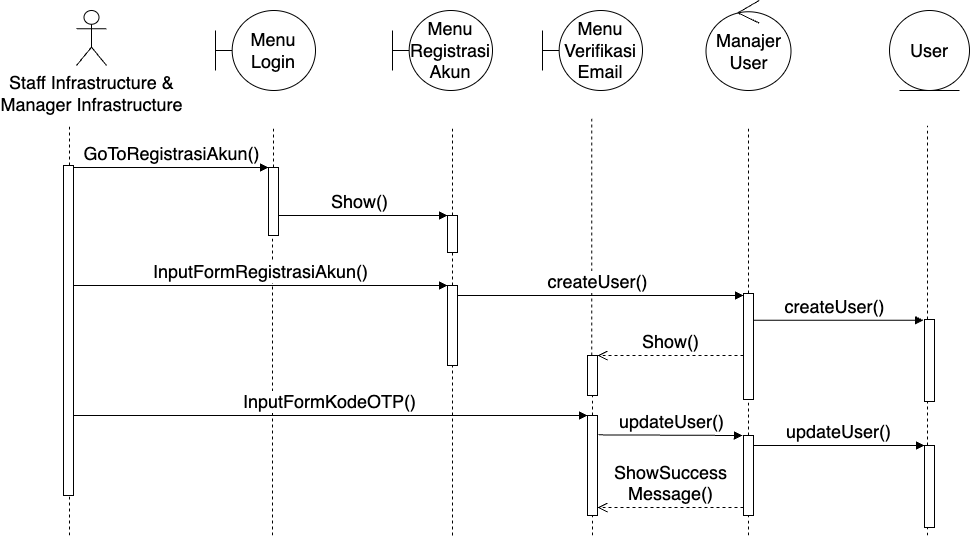

The diagram above was exported from draw.io. Its source (the exported page's mxGraphModel, read from the mxfile embedded in the PNG):
<mxGraphModel dx="1735" dy="1029" grid="1" gridSize="10" guides="1" tooltips="1" connect="1" arrows="1" fold="1" page="1" pageScale="1" pageWidth="850" pageHeight="1100" math="0" shadow="0">
  <root>
    <mxCell id="0" />
    <mxCell id="1" parent="0" />
    <mxCell id="vw1bZ-awmPUUONbhYTH3-2" value="" style="endArrow=none;dashed=1;html=1;rounded=0;fontSize=18;" edge="1" parent="1" source="vw1bZ-awmPUUONbhYTH3-3">
      <mxGeometry width="50" height="50" relative="1" as="geometry">
        <mxPoint x="720" y="780" as="sourcePoint" />
        <mxPoint x="719.33" y="362" as="targetPoint" />
      </mxGeometry>
    </mxCell>
    <mxCell id="yrkoGPqek1J716Wl2nS3-1" value="Staff Infrastructure &amp;amp;&lt;div style=&quot;font-size: 18px;&quot;&gt;Manager Infrastructure&lt;/div&gt;" style="shape=umlActor;verticalLabelPosition=bottom;verticalAlign=top;html=1;fontSize=18;" parent="1" vertex="1">
      <mxGeometry x="204" y="255" width="30" height="55" as="geometry" />
    </mxCell>
    <mxCell id="yrkoGPqek1J716Wl2nS3-3" value="Menu&lt;div&gt;Login&lt;/div&gt;" style="shape=umlBoundary;whiteSpace=wrap;html=1;fontSize=18;" parent="1" vertex="1">
      <mxGeometry x="343" y="255" width="100" height="80" as="geometry" />
    </mxCell>
    <mxCell id="yrkoGPqek1J716Wl2nS3-13" value="Menu&lt;div style=&quot;font-size: 18px;&quot;&gt;Registrasi&lt;/div&gt;&lt;div style=&quot;font-size: 18px;&quot;&gt;Akun&lt;/div&gt;" style="shape=umlBoundary;whiteSpace=wrap;html=1;fontSize=18;" parent="1" vertex="1">
      <mxGeometry x="520" y="255" width="100" height="80" as="geometry" />
    </mxCell>
    <mxCell id="yrkoGPqek1J716Wl2nS3-15" value="" style="endArrow=none;dashed=1;html=1;rounded=0;fontSize=18;" parent="1" source="Np3AZar38daB8Tce8mTu-1" edge="1">
      <mxGeometry width="50" height="50" relative="1" as="geometry">
        <mxPoint x="197" y="650.9524274553571" as="sourcePoint" />
        <mxPoint x="197" y="370" as="targetPoint" />
      </mxGeometry>
    </mxCell>
    <mxCell id="yrkoGPqek1J716Wl2nS3-16" value="" style="endArrow=none;dashed=1;html=1;rounded=0;fontSize=18;" parent="1" source="yrkoGPqek1J716Wl2nS3-30" edge="1">
      <mxGeometry width="50" height="50" relative="1" as="geometry">
        <mxPoint x="400" y="650.9524274553571" as="sourcePoint" />
        <mxPoint x="401" y="370" as="targetPoint" />
      </mxGeometry>
    </mxCell>
    <mxCell id="yrkoGPqek1J716Wl2nS3-18" value="GoToRegistrasiAkun()" style="html=1;verticalAlign=bottom;endArrow=block;curved=0;rounded=0;fontSize=18;" parent="1" edge="1">
      <mxGeometry width="80" relative="1" as="geometry">
        <mxPoint x="201" y="412.0000000000001" as="sourcePoint" />
        <mxPoint x="396" y="412.0000000000001" as="targetPoint" />
        <mxPoint as="offset" />
      </mxGeometry>
    </mxCell>
    <mxCell id="yrkoGPqek1J716Wl2nS3-21" value="Show()" style="html=1;verticalAlign=bottom;endArrow=block;curved=0;rounded=0;fontSize=18;" parent="1" target="yrkoGPqek1J716Wl2nS3-33" edge="1">
      <mxGeometry width="80" relative="1" as="geometry">
        <mxPoint x="400" y="460" as="sourcePoint" />
        <mxPoint x="580" y="460" as="targetPoint" />
      </mxGeometry>
    </mxCell>
    <mxCell id="yrkoGPqek1J716Wl2nS3-22" value="" style="endArrow=none;dashed=1;html=1;rounded=0;fontSize=18;" parent="1" source="yrkoGPqek1J716Wl2nS3-33" edge="1">
      <mxGeometry width="50" height="50" relative="1" as="geometry">
        <mxPoint x="579.76" y="650.9524274553571" as="sourcePoint" />
        <mxPoint x="580" y="370" as="targetPoint" />
      </mxGeometry>
    </mxCell>
    <mxCell id="yrkoGPqek1J716Wl2nS3-26" value="createUser()" style="html=1;verticalAlign=bottom;endArrow=block;curved=0;rounded=0;fontSize=18;" parent="1" target="yrkoGPqek1J716Wl2nS3-41" edge="1">
      <mxGeometry width="80" relative="1" as="geometry">
        <mxPoint x="580" y="540" as="sourcePoint" />
        <mxPoint x="760" y="540" as="targetPoint" />
      </mxGeometry>
    </mxCell>
    <mxCell id="yrkoGPqek1J716Wl2nS3-27" value="" style="endArrow=none;dashed=1;html=1;rounded=0;fontSize=18;" parent="1" source="yrkoGPqek1J716Wl2nS3-41" edge="1">
      <mxGeometry width="50" height="50" relative="1" as="geometry">
        <mxPoint x="875.58" y="650.9524274553571" as="sourcePoint" />
        <mxPoint x="876" y="370" as="targetPoint" />
      </mxGeometry>
    </mxCell>
    <mxCell id="yrkoGPqek1J716Wl2nS3-29" value="createUser()" style="html=1;verticalAlign=bottom;endArrow=block;curved=0;rounded=0;fontSize=18;" parent="1" edge="1">
      <mxGeometry width="80" relative="1" as="geometry">
        <mxPoint x="871" y="564.8000000000001" as="sourcePoint" />
        <mxPoint x="1051" y="564.8000000000001" as="targetPoint" />
      </mxGeometry>
    </mxCell>
    <mxCell id="yrkoGPqek1J716Wl2nS3-32" value="" style="endArrow=none;dashed=1;html=1;rounded=0;fontSize=18;" parent="1" target="yrkoGPqek1J716Wl2nS3-30" edge="1">
      <mxGeometry width="50" height="50" relative="1" as="geometry">
        <mxPoint x="400" y="780" as="sourcePoint" />
        <mxPoint x="400" y="380" as="targetPoint" />
      </mxGeometry>
    </mxCell>
    <mxCell id="yrkoGPqek1J716Wl2nS3-30" value="" style="html=1;points=[[0,0,0,0,5],[0,1,0,0,-5],[1,0,0,0,5],[1,1,0,0,-5]];perimeter=orthogonalPerimeter;outlineConnect=0;targetShapes=umlLifeline;portConstraint=eastwest;newEdgeStyle={&quot;curved&quot;:0,&quot;rounded&quot;:0};fontSize=18;" parent="1" vertex="1">
      <mxGeometry x="396" y="412" width="10" height="68" as="geometry" />
    </mxCell>
    <mxCell id="yrkoGPqek1J716Wl2nS3-34" value="" style="endArrow=none;dashed=1;html=1;rounded=0;fontSize=18;" parent="1" source="yrkoGPqek1J716Wl2nS3-35" target="yrkoGPqek1J716Wl2nS3-33" edge="1">
      <mxGeometry width="50" height="50" relative="1" as="geometry">
        <mxPoint x="579.76" y="650.9524274553571" as="sourcePoint" />
        <mxPoint x="579.76" y="380" as="targetPoint" />
      </mxGeometry>
    </mxCell>
    <mxCell id="yrkoGPqek1J716Wl2nS3-33" value="" style="html=1;points=[[0,0,0,0,5],[0,1,0,0,-5],[1,0,0,0,5],[1,1,0,0,-5]];perimeter=orthogonalPerimeter;outlineConnect=0;targetShapes=umlLifeline;portConstraint=eastwest;newEdgeStyle={&quot;curved&quot;:0,&quot;rounded&quot;:0};fontSize=18;" parent="1" vertex="1">
      <mxGeometry x="575" y="460" width="10" height="37" as="geometry" />
    </mxCell>
    <mxCell id="yrkoGPqek1J716Wl2nS3-36" value="" style="endArrow=none;dashed=1;html=1;rounded=0;fontSize=18;" parent="1" target="yrkoGPqek1J716Wl2nS3-35" edge="1">
      <mxGeometry width="50" height="50" relative="1" as="geometry">
        <mxPoint x="580" y="780" as="sourcePoint" />
        <mxPoint x="580" y="500" as="targetPoint" />
        <Array as="points">
          <mxPoint x="580" y="630" />
        </Array>
      </mxGeometry>
    </mxCell>
    <mxCell id="yrkoGPqek1J716Wl2nS3-35" value="" style="html=1;points=[[0,0,0,0,5],[0,1,0,0,-5],[1,0,0,0,5],[1,1,0,0,-5]];perimeter=orthogonalPerimeter;outlineConnect=0;targetShapes=umlLifeline;portConstraint=eastwest;newEdgeStyle={&quot;curved&quot;:0,&quot;rounded&quot;:0};fontSize=18;" parent="1" vertex="1">
      <mxGeometry x="575" y="530" width="10" height="80" as="geometry" />
    </mxCell>
    <mxCell id="yrkoGPqek1J716Wl2nS3-39" value="" style="endArrow=none;dashed=1;html=1;rounded=0;fontSize=18;" parent="1" edge="1" source="vw1bZ-awmPUUONbhYTH3-12">
      <mxGeometry width="50" height="50" relative="1" as="geometry">
        <mxPoint x="1055" y="780" as="sourcePoint" />
        <mxPoint x="1055" y="370" as="targetPoint" />
      </mxGeometry>
    </mxCell>
    <mxCell id="yrkoGPqek1J716Wl2nS3-42" value="" style="endArrow=none;dashed=1;html=1;rounded=0;fontSize=18;" parent="1" target="yrkoGPqek1J716Wl2nS3-41" edge="1" source="vw1bZ-awmPUUONbhYTH3-9">
      <mxGeometry width="50" height="50" relative="1" as="geometry">
        <mxPoint x="876" y="780" as="sourcePoint" />
        <mxPoint x="875.58" y="380" as="targetPoint" />
      </mxGeometry>
    </mxCell>
    <mxCell id="yrkoGPqek1J716Wl2nS3-41" value="" style="html=1;points=[[0,0,0,0,5],[0,1,0,0,-5],[1,0,0,0,5],[1,1,0,0,-5]];perimeter=orthogonalPerimeter;outlineConnect=0;targetShapes=umlLifeline;portConstraint=eastwest;newEdgeStyle={&quot;curved&quot;:0,&quot;rounded&quot;:0};fontSize=18;" parent="1" vertex="1">
      <mxGeometry x="871" y="538" width="10" height="106" as="geometry" />
    </mxCell>
    <mxCell id="yrkoGPqek1J716Wl2nS3-43" value="" style="html=1;points=[[0,0,0,0,5],[0,1,0,0,-5],[1,0,0,0,5],[1,1,0,0,-5]];perimeter=orthogonalPerimeter;outlineConnect=0;targetShapes=umlLifeline;portConstraint=eastwest;newEdgeStyle={&quot;curved&quot;:0,&quot;rounded&quot;:0};fontSize=18;" parent="1" vertex="1">
      <mxGeometry x="1052" y="564" width="10" height="82" as="geometry" />
    </mxCell>
    <mxCell id="yrkoGPqek1J716Wl2nS3-45" value="Manajer&lt;div style=&quot;font-size: 18px;&quot;&gt;User&lt;/div&gt;" style="ellipse;shape=umlControl;whiteSpace=wrap;html=1;fontSize=18;" parent="1" vertex="1">
      <mxGeometry x="833.5" y="245" width="85" height="90" as="geometry" />
    </mxCell>
    <mxCell id="yrkoGPqek1J716Wl2nS3-48" value="InputFormRegistrasiAkun()" style="html=1;verticalAlign=bottom;endArrow=block;curved=0;rounded=0;fontSize=18;" parent="1" edge="1">
      <mxGeometry width="80" relative="1" as="geometry">
        <mxPoint x="201" y="529.9999999999998" as="sourcePoint" />
        <mxPoint x="575" y="529.9999999999998" as="targetPoint" />
      </mxGeometry>
    </mxCell>
    <mxCell id="JCtwv3pKvbuTHH9uKSVk-1" value="Show()" style="html=1;verticalAlign=bottom;endArrow=open;dashed=1;endSize=8;curved=0;rounded=0;fontSize=18;" parent="1" source="yrkoGPqek1J716Wl2nS3-41" edge="1" target="vw1bZ-awmPUUONbhYTH3-3">
      <mxGeometry relative="1" as="geometry">
        <mxPoint x="665" y="600" as="sourcePoint" />
        <mxPoint x="740" y="600" as="targetPoint" />
      </mxGeometry>
    </mxCell>
    <mxCell id="JCtwv3pKvbuTHH9uKSVk-5" value="User" style="ellipse;shape=umlEntity;whiteSpace=wrap;html=1;fontSize=18;" parent="1" vertex="1">
      <mxGeometry x="1017" y="255" width="80" height="80" as="geometry" />
    </mxCell>
    <mxCell id="Np3AZar38daB8Tce8mTu-2" value="" style="endArrow=none;dashed=1;html=1;rounded=0;fontSize=18;" parent="1" target="Np3AZar38daB8Tce8mTu-1" edge="1">
      <mxGeometry width="50" height="50" relative="1" as="geometry">
        <mxPoint x="197" y="780" as="sourcePoint" />
        <mxPoint x="197" y="380" as="targetPoint" />
      </mxGeometry>
    </mxCell>
    <mxCell id="Np3AZar38daB8Tce8mTu-1" value="" style="html=1;points=[[0,0,0,0,5],[0,1,0,0,-5],[1,0,0,0,5],[1,1,0,0,-5]];perimeter=orthogonalPerimeter;outlineConnect=0;targetShapes=umlLifeline;portConstraint=eastwest;newEdgeStyle={&quot;curved&quot;:0,&quot;rounded&quot;:0};fontSize=18;" parent="1" vertex="1">
      <mxGeometry x="191" y="410" width="10" height="330" as="geometry" />
    </mxCell>
    <mxCell id="vw1bZ-awmPUUONbhYTH3-1" value="Menu&lt;div style=&quot;font-size: 18px;&quot;&gt;Verifikasi&lt;/div&gt;&lt;div style=&quot;font-size: 18px;&quot;&gt;Email&lt;/div&gt;" style="shape=umlBoundary;whiteSpace=wrap;html=1;fontSize=18;" vertex="1" parent="1">
      <mxGeometry x="670" y="255" width="100" height="80" as="geometry" />
    </mxCell>
    <mxCell id="vw1bZ-awmPUUONbhYTH3-4" value="" style="endArrow=none;dashed=1;html=1;rounded=0;fontSize=18;" edge="1" parent="1" source="vw1bZ-awmPUUONbhYTH3-6" target="vw1bZ-awmPUUONbhYTH3-3">
      <mxGeometry width="50" height="50" relative="1" as="geometry">
        <mxPoint x="720" y="780" as="sourcePoint" />
        <mxPoint x="719.33" y="362" as="targetPoint" />
      </mxGeometry>
    </mxCell>
    <mxCell id="vw1bZ-awmPUUONbhYTH3-3" value="" style="html=1;points=[[0,0,0,0,5],[0,1,0,0,-5],[1,0,0,0,5],[1,1,0,0,-5]];perimeter=orthogonalPerimeter;outlineConnect=0;targetShapes=umlLifeline;portConstraint=eastwest;newEdgeStyle={&quot;curved&quot;:0,&quot;rounded&quot;:0};fontSize=18;" vertex="1" parent="1">
      <mxGeometry x="715" y="600" width="10" height="40" as="geometry" />
    </mxCell>
    <mxCell id="vw1bZ-awmPUUONbhYTH3-7" value="" style="endArrow=none;dashed=1;html=1;rounded=0;fontSize=18;" edge="1" parent="1" target="vw1bZ-awmPUUONbhYTH3-6">
      <mxGeometry width="50" height="50" relative="1" as="geometry">
        <mxPoint x="720" y="780" as="sourcePoint" />
        <mxPoint x="720" y="640" as="targetPoint" />
      </mxGeometry>
    </mxCell>
    <mxCell id="vw1bZ-awmPUUONbhYTH3-6" value="" style="html=1;points=[[0,0,0,0,5],[0,1,0,0,-5],[1,0,0,0,5],[1,1,0,0,-5]];perimeter=orthogonalPerimeter;outlineConnect=0;targetShapes=umlLifeline;portConstraint=eastwest;newEdgeStyle={&quot;curved&quot;:0,&quot;rounded&quot;:0};fontSize=18;" vertex="1" parent="1">
      <mxGeometry x="715" y="660" width="10" height="100" as="geometry" />
    </mxCell>
    <mxCell id="vw1bZ-awmPUUONbhYTH3-8" value="InputFormKodeOTP()" style="html=1;verticalAlign=bottom;endArrow=block;curved=0;rounded=0;fontSize=18;" edge="1" parent="1" target="vw1bZ-awmPUUONbhYTH3-6">
      <mxGeometry width="80" relative="1" as="geometry">
        <mxPoint x="201" y="659.9999999999998" as="sourcePoint" />
        <mxPoint x="575" y="659.9999999999998" as="targetPoint" />
      </mxGeometry>
    </mxCell>
    <mxCell id="vw1bZ-awmPUUONbhYTH3-10" value="" style="endArrow=none;dashed=1;html=1;rounded=0;fontSize=18;" edge="1" parent="1" target="vw1bZ-awmPUUONbhYTH3-9">
      <mxGeometry width="50" height="50" relative="1" as="geometry">
        <mxPoint x="876" y="780" as="sourcePoint" />
        <mxPoint x="876" y="644" as="targetPoint" />
      </mxGeometry>
    </mxCell>
    <mxCell id="vw1bZ-awmPUUONbhYTH3-9" value="" style="html=1;points=[[0,0,0,0,5],[0,1,0,0,-5],[1,0,0,0,5],[1,1,0,0,-5]];perimeter=orthogonalPerimeter;outlineConnect=0;targetShapes=umlLifeline;portConstraint=eastwest;newEdgeStyle={&quot;curved&quot;:0,&quot;rounded&quot;:0};fontSize=18;" vertex="1" parent="1">
      <mxGeometry x="871" y="680" width="10" height="80" as="geometry" />
    </mxCell>
    <mxCell id="vw1bZ-awmPUUONbhYTH3-11" value="updateUser()" style="html=1;verticalAlign=bottom;endArrow=block;curved=0;rounded=0;fontSize=18;" edge="1" parent="1">
      <mxGeometry width="80" relative="1" as="geometry">
        <mxPoint x="726" y="679.35" as="sourcePoint" />
        <mxPoint x="870" y="680" as="targetPoint" />
      </mxGeometry>
    </mxCell>
    <mxCell id="vw1bZ-awmPUUONbhYTH3-13" value="" style="endArrow=none;dashed=1;html=1;rounded=0;fontSize=18;" edge="1" parent="1" target="vw1bZ-awmPUUONbhYTH3-12">
      <mxGeometry width="50" height="50" relative="1" as="geometry">
        <mxPoint x="1055" y="780" as="sourcePoint" />
        <mxPoint x="1055" y="370" as="targetPoint" />
      </mxGeometry>
    </mxCell>
    <mxCell id="vw1bZ-awmPUUONbhYTH3-12" value="" style="html=1;points=[[0,0,0,0,5],[0,1,0,0,-5],[1,0,0,0,5],[1,1,0,0,-5]];perimeter=orthogonalPerimeter;outlineConnect=0;targetShapes=umlLifeline;portConstraint=eastwest;newEdgeStyle={&quot;curved&quot;:0,&quot;rounded&quot;:0};fontSize=18;" vertex="1" parent="1">
      <mxGeometry x="1052" y="690" width="10" height="82" as="geometry" />
    </mxCell>
    <mxCell id="vw1bZ-awmPUUONbhYTH3-14" value="updateUser()" style="html=1;verticalAlign=bottom;endArrow=block;curved=0;rounded=0;fontSize=18;" edge="1" parent="1" target="vw1bZ-awmPUUONbhYTH3-12">
      <mxGeometry width="80" relative="1" as="geometry">
        <mxPoint x="881" y="690" as="sourcePoint" />
        <mxPoint x="1025" y="690.65" as="targetPoint" />
      </mxGeometry>
    </mxCell>
    <mxCell id="vw1bZ-awmPUUONbhYTH3-15" value="ShowSuccess&lt;div&gt;Message()&lt;/div&gt;" style="html=1;verticalAlign=bottom;endArrow=open;dashed=1;endSize=8;curved=0;rounded=0;fontSize=18;" edge="1" parent="1">
      <mxGeometry relative="1" as="geometry">
        <mxPoint x="871" y="752" as="sourcePoint" />
        <mxPoint x="725" y="752" as="targetPoint" />
      </mxGeometry>
    </mxCell>
  </root>
</mxGraphModel>